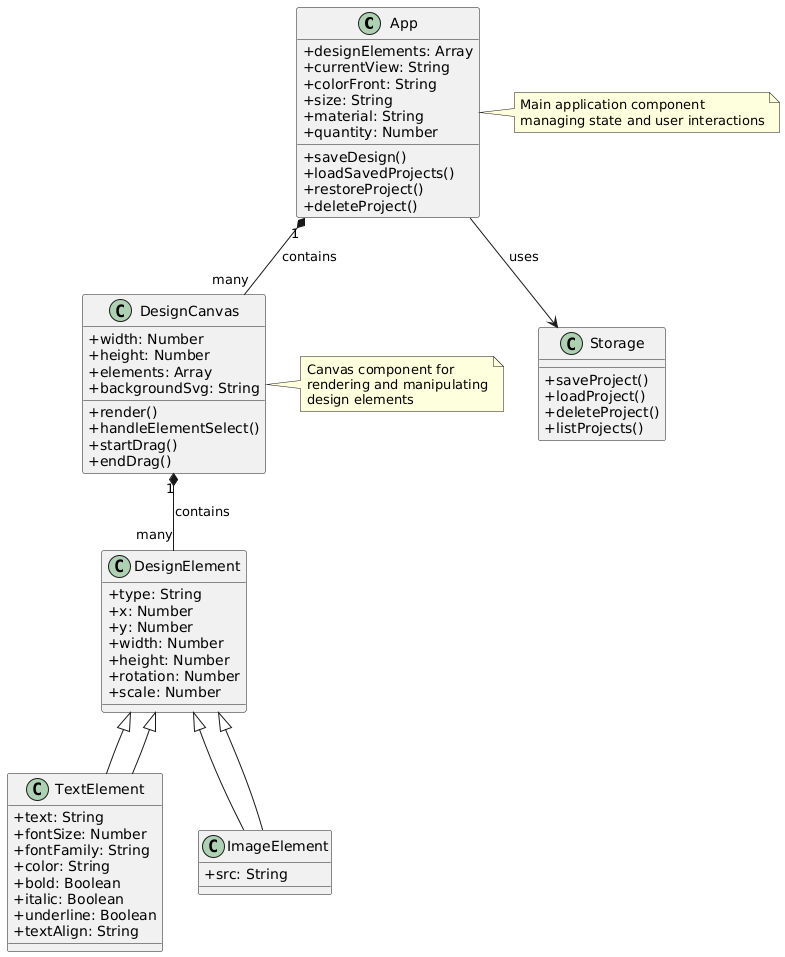

The diagram above was rendered by PlantUML. Its source (embedded in the PNG):
@startuml
skinparam classAttributeIconSize 0

class App {
  + designElements: Array
  + currentView: String
  + colorFront: String
  + size: String
  + material: String
  + quantity: Number
  + saveDesign()
  + loadSavedProjects()
  + restoreProject()
  + deleteProject()
}

class DesignCanvas {
  + width: Number
  + height: Number
  + elements: Array
  + backgroundSvg: String
  + render()
  + handleElementSelect()
  + startDrag()
  + endDrag()
}

class DesignElement {
  + type: String
  + x: Number
  + y: Number
  + width: Number
  + height: Number
  + rotation: Number
  + scale: Number
}

class TextElement extends DesignElement {
  + text: String
  + fontSize: Number
  + fontFamily: String
  + color: String
  + bold: Boolean
  + italic: Boolean
  + underline: Boolean
  + textAlign: String
}

class ImageElement extends DesignElement {
  + src: String
}

class Storage {
  + saveProject()
  + loadProject()
  + deleteProject()
  + listProjects()
}

App "1" *-- "many" DesignCanvas : contains
DesignCanvas "1" *-- "many" DesignElement : contains
DesignElement <|-- TextElement
DesignElement <|-- ImageElement
App --> Storage : uses

note right of App
  Main application component
  managing state and user interactions
end note

note right of DesignCanvas
  Canvas component for
  rendering and manipulating
  design elements
end note
@enduml